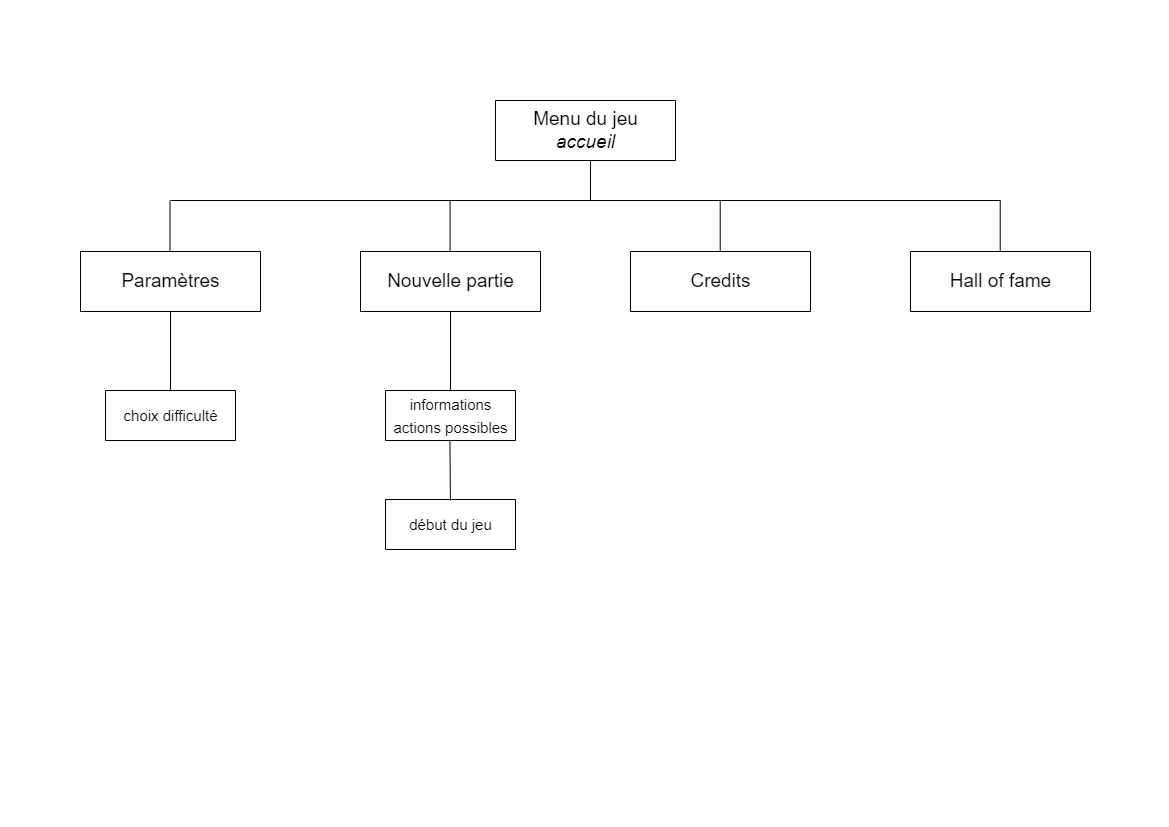

The diagram above was exported from draw.io. Its source (the exported page's mxGraphModel, read from the mxfile embedded in the PNG):
<mxGraphModel dx="998" dy="638" grid="1" gridSize="10" guides="1" tooltips="1" connect="1" arrows="1" fold="1" page="1" pageScale="1" pageWidth="1169" pageHeight="827" math="0" shadow="0">
  <root>
    <mxCell id="0" />
    <mxCell id="1" parent="0" />
    <mxCell id="iOIpmhsjCp7sNZ6aFB6Z-1" value="" style="swimlane;startSize=0;fontSize=15;" parent="1" vertex="1">
      <mxGeometry x="495" y="100" width="180" height="60" as="geometry" />
    </mxCell>
    <mxCell id="iOIpmhsjCp7sNZ6aFB6Z-2" value="&lt;font style=&quot;font-size: 19px&quot;&gt;Menu du jeu&lt;br&gt;&lt;i&gt;accueil&lt;/i&gt;&lt;br&gt;&lt;/font&gt;" style="text;html=1;align=center;verticalAlign=middle;resizable=0;points=[];autosize=1;strokeColor=none;fillColor=none;fontSize=15;" parent="iOIpmhsjCp7sNZ6aFB6Z-1" vertex="1">
      <mxGeometry x="30" y="10" width="120" height="40" as="geometry" />
    </mxCell>
    <mxCell id="iOIpmhsjCp7sNZ6aFB6Z-3" value="" style="swimlane;startSize=0;fontSize=15;" parent="1" vertex="1">
      <mxGeometry x="360" y="251" width="180" height="60" as="geometry" />
    </mxCell>
    <mxCell id="iOIpmhsjCp7sNZ6aFB6Z-4" value="&lt;font style=&quot;font-size: 19px&quot;&gt;Nouvelle partie&lt;br&gt;&lt;/font&gt;" style="text;html=1;align=center;verticalAlign=middle;resizable=0;points=[];autosize=1;strokeColor=none;fillColor=none;fontSize=15;" parent="iOIpmhsjCp7sNZ6aFB6Z-3" vertex="1">
      <mxGeometry x="20" y="20" width="140" height="20" as="geometry" />
    </mxCell>
    <mxCell id="iOIpmhsjCp7sNZ6aFB6Z-7" value="" style="swimlane;startSize=0;fontSize=15;" parent="1" vertex="1">
      <mxGeometry x="910" y="251" width="180" height="60" as="geometry" />
    </mxCell>
    <mxCell id="iOIpmhsjCp7sNZ6aFB6Z-8" value="&lt;font style=&quot;font-size: 19px&quot;&gt;Hall of fame&lt;br&gt;&lt;/font&gt;" style="text;html=1;align=center;verticalAlign=middle;resizable=0;points=[];autosize=1;strokeColor=none;fillColor=none;fontSize=15;" parent="iOIpmhsjCp7sNZ6aFB6Z-7" vertex="1">
      <mxGeometry x="30" y="20" width="120" height="20" as="geometry" />
    </mxCell>
    <mxCell id="iOIpmhsjCp7sNZ6aFB6Z-9" value="" style="swimlane;startSize=0;fontSize=15;" parent="1" vertex="1">
      <mxGeometry x="630" y="251" width="180" height="60" as="geometry" />
    </mxCell>
    <mxCell id="iOIpmhsjCp7sNZ6aFB6Z-10" value="&lt;font style=&quot;font-size: 19px&quot;&gt;Credits&lt;br&gt;&lt;/font&gt;" style="text;html=1;align=center;verticalAlign=middle;resizable=0;points=[];autosize=1;strokeColor=none;fillColor=none;fontSize=15;" parent="iOIpmhsjCp7sNZ6aFB6Z-9" vertex="1">
      <mxGeometry x="50" y="20" width="80" height="20" as="geometry" />
    </mxCell>
    <mxCell id="iOIpmhsjCp7sNZ6aFB6Z-11" value="" style="endArrow=none;html=1;rounded=0;fontSize=19;" parent="1" edge="1">
      <mxGeometry width="50" height="50" relative="1" as="geometry">
        <mxPoint x="590" y="200" as="sourcePoint" />
        <mxPoint x="590" y="160" as="targetPoint" />
      </mxGeometry>
    </mxCell>
    <mxCell id="iOIpmhsjCp7sNZ6aFB6Z-12" value="" style="endArrow=none;html=1;rounded=0;fontSize=19;" parent="1" edge="1">
      <mxGeometry width="50" height="50" relative="1" as="geometry">
        <mxPoint x="170" y="200" as="sourcePoint" />
        <mxPoint x="1000" y="200" as="targetPoint" />
      </mxGeometry>
    </mxCell>
    <mxCell id="iOIpmhsjCp7sNZ6aFB6Z-14" value="" style="endArrow=none;html=1;rounded=0;fontSize=19;exitX=0.5;exitY=0;exitDx=0;exitDy=0;" parent="1" edge="1">
      <mxGeometry width="50" height="50" relative="1" as="geometry">
        <mxPoint x="449.58" y="251" as="sourcePoint" />
        <mxPoint x="449.58" y="200" as="targetPoint" />
      </mxGeometry>
    </mxCell>
    <mxCell id="iOIpmhsjCp7sNZ6aFB6Z-15" value="" style="endArrow=none;html=1;rounded=0;fontSize=19;exitX=0.5;exitY=0;exitDx=0;exitDy=0;" parent="1" edge="1">
      <mxGeometry width="50" height="50" relative="1" as="geometry">
        <mxPoint x="719.71" y="251" as="sourcePoint" />
        <mxPoint x="719.71" y="200" as="targetPoint" />
      </mxGeometry>
    </mxCell>
    <mxCell id="iOIpmhsjCp7sNZ6aFB6Z-16" value="" style="endArrow=none;html=1;rounded=0;fontSize=19;exitX=0.5;exitY=0;exitDx=0;exitDy=0;" parent="1" edge="1">
      <mxGeometry width="50" height="50" relative="1" as="geometry">
        <mxPoint x="999.71" y="251" as="sourcePoint" />
        <mxPoint x="999.71" y="200" as="targetPoint" />
      </mxGeometry>
    </mxCell>
    <mxCell id="uBTf5lckym6Di1qjhc4z-9" value="" style="swimlane;startSize=0;fontSize=19;" parent="1" vertex="1">
      <mxGeometry x="385" y="390" width="130" height="50" as="geometry" />
    </mxCell>
    <mxCell id="uBTf5lckym6Di1qjhc4z-10" value="&lt;span style=&quot;font-size: 15px&quot;&gt;informations&lt;br&gt;&lt;/span&gt;&lt;font style=&quot;font-size: 15px&quot;&gt;actions possibles&lt;/font&gt;" style="text;html=1;align=center;verticalAlign=middle;resizable=0;points=[];autosize=1;strokeColor=none;fillColor=none;fontSize=19;" parent="uBTf5lckym6Di1qjhc4z-9" vertex="1">
      <mxGeometry width="130" height="50" as="geometry" />
    </mxCell>
    <mxCell id="uBTf5lckym6Di1qjhc4z-12" value="" style="endArrow=none;html=1;rounded=0;fontSize=15;exitX=0.5;exitY=0;exitDx=0;exitDy=0;exitPerimeter=0;" parent="1" edge="1">
      <mxGeometry width="50" height="50" relative="1" as="geometry">
        <mxPoint x="450" y="390" as="sourcePoint" />
        <mxPoint x="450" y="311" as="targetPoint" />
      </mxGeometry>
    </mxCell>
    <mxCell id="uBTf5lckym6Di1qjhc4z-17" value="" style="swimlane;startSize=0;fontSize=19;" parent="1" vertex="1">
      <mxGeometry x="385" y="499" width="130" height="50" as="geometry" />
    </mxCell>
    <mxCell id="uBTf5lckym6Di1qjhc4z-18" value="&lt;span style=&quot;font-size: 15px&quot;&gt;début du jeu&lt;/span&gt;" style="text;html=1;align=center;verticalAlign=middle;resizable=0;points=[];autosize=1;strokeColor=none;fillColor=none;fontSize=19;" parent="uBTf5lckym6Di1qjhc4z-17" vertex="1">
      <mxGeometry x="15" y="10" width="100" height="30" as="geometry" />
    </mxCell>
    <mxCell id="uBTf5lckym6Di1qjhc4z-19" value="" style="endArrow=none;html=1;rounded=0;fontSize=15;" parent="1" edge="1">
      <mxGeometry width="50" height="50" relative="1" as="geometry">
        <mxPoint x="449.90999999999997" y="500" as="sourcePoint" />
        <mxPoint x="449.40999999999997" y="440" as="targetPoint" />
      </mxGeometry>
    </mxCell>
    <mxCell id="T0IIDEvZQOCTpeiJA0UF-1" value="" style="swimlane;startSize=0;fontSize=15;" vertex="1" parent="1">
      <mxGeometry x="80" y="251" width="180" height="60" as="geometry" />
    </mxCell>
    <mxCell id="T0IIDEvZQOCTpeiJA0UF-2" value="&lt;font style=&quot;font-size: 19px&quot;&gt;Paramètres&lt;br&gt;&lt;/font&gt;" style="text;html=1;align=center;verticalAlign=middle;resizable=0;points=[];autosize=1;strokeColor=none;fillColor=none;fontSize=15;" vertex="1" parent="T0IIDEvZQOCTpeiJA0UF-1">
      <mxGeometry x="35" y="20" width="110" height="20" as="geometry" />
    </mxCell>
    <mxCell id="T0IIDEvZQOCTpeiJA0UF-5" value="" style="swimlane;startSize=0;fontSize=19;" vertex="1" parent="1">
      <mxGeometry x="105" y="390" width="130" height="50" as="geometry" />
    </mxCell>
    <mxCell id="T0IIDEvZQOCTpeiJA0UF-6" value="&lt;span style=&quot;font-size: 15px&quot;&gt;choix&amp;nbsp;&lt;/span&gt;&lt;font style=&quot;font-size: 15px&quot;&gt;difficulté&lt;/font&gt;" style="text;html=1;align=center;verticalAlign=middle;resizable=0;points=[];autosize=1;strokeColor=none;fillColor=none;fontSize=19;" vertex="1" parent="T0IIDEvZQOCTpeiJA0UF-5">
      <mxGeometry x="10" y="10" width="110" height="30" as="geometry" />
    </mxCell>
    <mxCell id="T0IIDEvZQOCTpeiJA0UF-7" value="" style="endArrow=none;html=1;rounded=0;fontSize=15;entryX=0.5;entryY=1;entryDx=0;entryDy=0;" edge="1" parent="1" target="T0IIDEvZQOCTpeiJA0UF-1">
      <mxGeometry width="50" height="50" relative="1" as="geometry">
        <mxPoint x="170" y="390" as="sourcePoint" />
        <mxPoint x="175" y="311" as="targetPoint" />
      </mxGeometry>
    </mxCell>
    <mxCell id="T0IIDEvZQOCTpeiJA0UF-10" value="" style="endArrow=none;html=1;rounded=0;fontSize=19;exitX=0.5;exitY=0;exitDx=0;exitDy=0;" edge="1" parent="1">
      <mxGeometry width="50" height="50" relative="1" as="geometry">
        <mxPoint x="169.49999999999994" y="251" as="sourcePoint" />
        <mxPoint x="169.49999999999994" y="200" as="targetPoint" />
      </mxGeometry>
    </mxCell>
  </root>
</mxGraphModel>